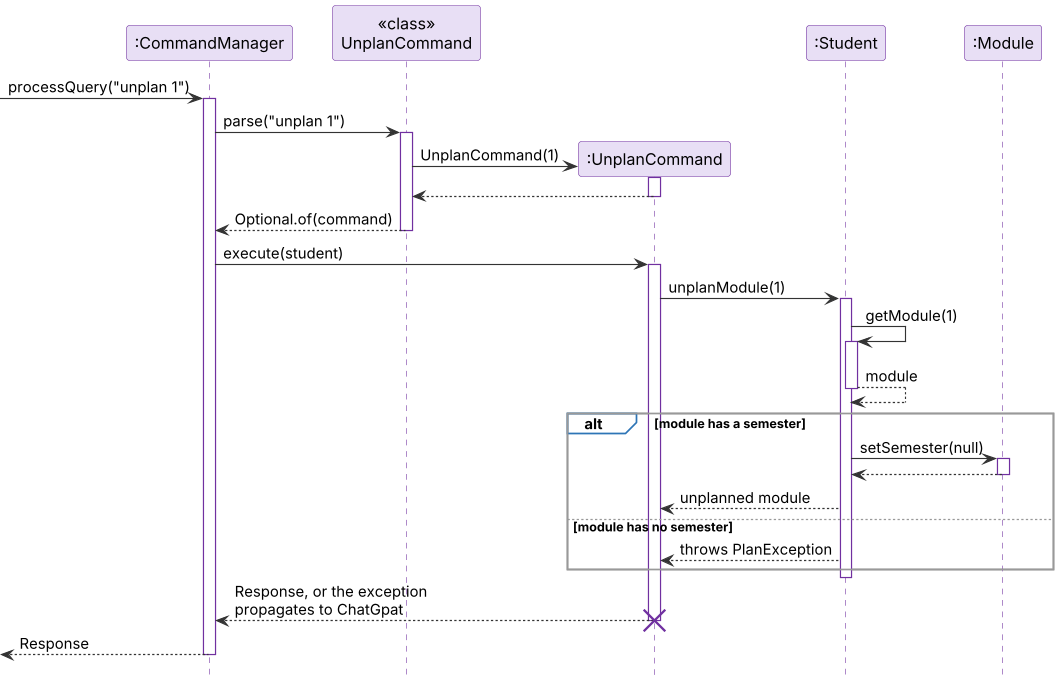

The diagram above was rendered by PlantUML. Its source (embedded in the PNG):
@startuml
!include style.puml

participant ":CommandManager" as CM
participant "<<class>>\nUnplanCommand" as UC
participant ":UnplanCommand" as U
participant ":Student" as S
participant ":Module" as M

[-> CM ++ : processQuery("unplan 1")
CM -> UC ++ : parse("unplan 1")
create U
UC -> U : UnplanCommand(1)
activate U
U --> UC
deactivate U
UC --> CM -- : Optional.of(command)

CM -> U ++ : execute(student)
U -> S ++ : unplanModule(1)
S -> S ++ : getModule(1)
S --> S -- : module
alt module has a semester
    S -> M ++ : setSemester(null)
    M --> S --
    S --> U : unplanned module
else module has no semester
    S --> U : throws PlanException
end
deactivate S
U --> CM -- : Response, or the exception\npropagates to ChatGpat
destroy U
[<-- CM -- : Response
@enduml